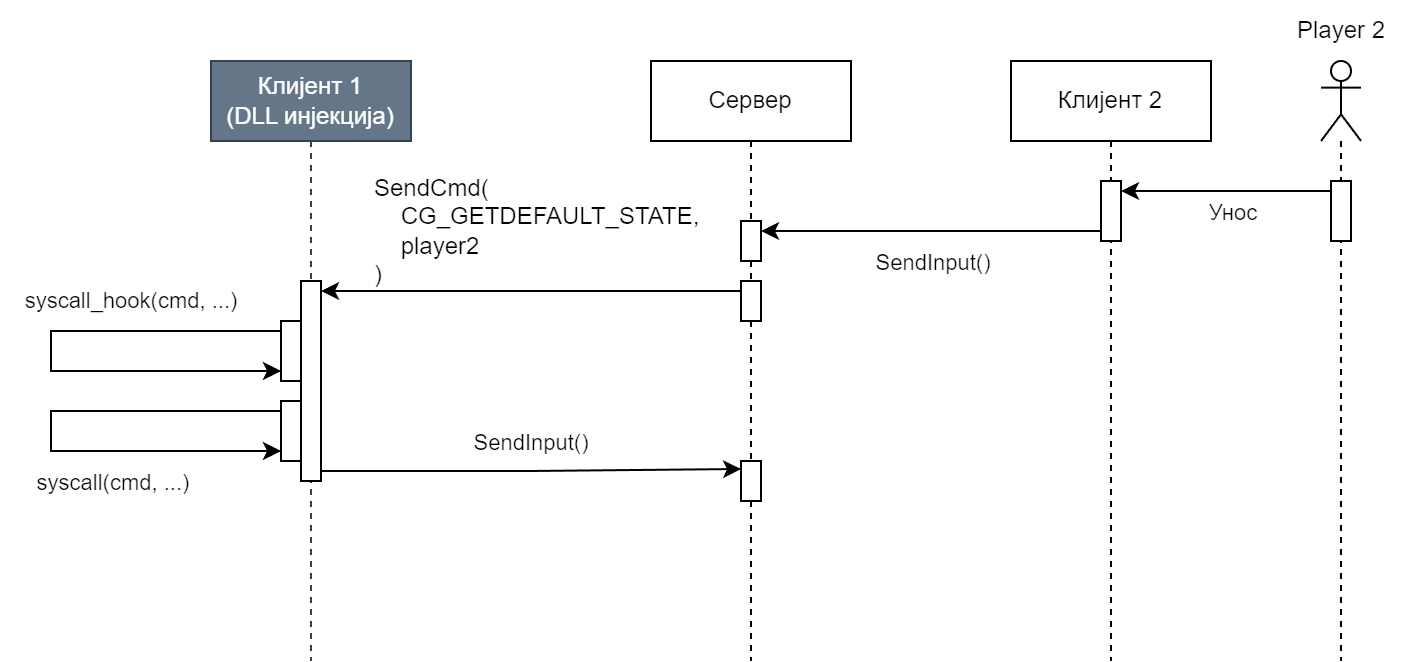

The diagram above was exported from draw.io. Its source (the exported page's mxGraphModel, read from the mxfile embedded in the PNG):
<mxGraphModel dx="1759" dy="702" grid="1" gridSize="10" guides="1" tooltips="1" connect="1" arrows="1" fold="1" page="1" pageScale="1" pageWidth="850" pageHeight="1100" math="0" shadow="0">
  <root>
    <mxCell id="0" />
    <mxCell id="1" parent="0" />
    <mxCell id="2" value="Клијент 1&lt;div&gt;(DLL инјекција)&lt;/div&gt;" style="shape=umlLifeline;perimeter=lifelinePerimeter;whiteSpace=wrap;html=1;container=1;dropTarget=0;collapsible=0;recursiveResize=0;outlineConnect=0;portConstraint=eastwest;newEdgeStyle={&quot;curved&quot;:0,&quot;rounded&quot;:0};fillColor=#647687;fontColor=#ffffff;strokeColor=#314354;" vertex="1" parent="1">
      <mxGeometry x="-620" y="430" width="100" height="300" as="geometry" />
    </mxCell>
    <mxCell id="3" style="edgeStyle=orthogonalEdgeStyle;rounded=0;orthogonalLoop=1;jettySize=auto;html=1;curved=0;exitX=1;exitY=1;exitDx=0;exitDy=-5;exitPerimeter=0;" edge="1" parent="2" source="4">
      <mxGeometry relative="1" as="geometry">
        <mxPoint x="265" y="204" as="targetPoint" />
      </mxGeometry>
    </mxCell>
    <mxCell id="4" value="" style="html=1;points=[[0,0,0,0,5],[0,1,0,0,-5],[1,0,0,0,5],[1,1,0,0,-5]];perimeter=orthogonalPerimeter;outlineConnect=0;targetShapes=umlLifeline;portConstraint=eastwest;newEdgeStyle={&quot;curved&quot;:0,&quot;rounded&quot;:0};" vertex="1" parent="2">
      <mxGeometry x="45" y="110" width="10" height="100" as="geometry" />
    </mxCell>
    <mxCell id="5" value="" style="html=1;points=[[0,0,0,0,5],[0,1,0,0,-5],[1,0,0,0,5],[1,1,0,0,-5]];perimeter=orthogonalPerimeter;outlineConnect=0;targetShapes=umlLifeline;portConstraint=eastwest;newEdgeStyle={&quot;curved&quot;:0,&quot;rounded&quot;:0};" vertex="1" parent="2">
      <mxGeometry x="35" y="130" width="10" height="30" as="geometry" />
    </mxCell>
    <mxCell id="6" style="edgeStyle=orthogonalEdgeStyle;rounded=0;orthogonalLoop=1;jettySize=auto;html=1;curved=0;exitX=0;exitY=0;exitDx=0;exitDy=5;exitPerimeter=0;entryX=0;entryY=1;entryDx=0;entryDy=-5;entryPerimeter=0;" edge="1" parent="2" source="5" target="5">
      <mxGeometry relative="1" as="geometry">
        <Array as="points">
          <mxPoint x="-80" y="135" />
          <mxPoint x="-80" y="155" />
        </Array>
      </mxGeometry>
    </mxCell>
    <mxCell id="7" value="" style="html=1;points=[[0,0,0,0,5],[0,1,0,0,-5],[1,0,0,0,5],[1,1,0,0,-5]];perimeter=orthogonalPerimeter;outlineConnect=0;targetShapes=umlLifeline;portConstraint=eastwest;newEdgeStyle={&quot;curved&quot;:0,&quot;rounded&quot;:0};" vertex="1" parent="2">
      <mxGeometry x="35" y="170" width="10" height="30" as="geometry" />
    </mxCell>
    <mxCell id="8" style="edgeStyle=orthogonalEdgeStyle;rounded=0;orthogonalLoop=1;jettySize=auto;html=1;curved=0;exitX=0;exitY=0;exitDx=0;exitDy=5;exitPerimeter=0;entryX=0;entryY=1;entryDx=0;entryDy=-5;entryPerimeter=0;" edge="1" parent="2" source="7" target="7">
      <mxGeometry relative="1" as="geometry">
        <Array as="points">
          <mxPoint x="-80" y="175" />
          <mxPoint x="-80" y="195" />
        </Array>
      </mxGeometry>
    </mxCell>
    <mxCell id="9" value="syscall(cmd, ...)" style="edgeLabel;html=1;align=center;verticalAlign=middle;resizable=0;points=[];" vertex="1" connectable="0" parent="8">
      <mxGeometry x="-0.29" y="2" relative="1" as="geometry">
        <mxPoint x="4" y="33" as="offset" />
      </mxGeometry>
    </mxCell>
    <mxCell id="10" value="Сервер" style="shape=umlLifeline;perimeter=lifelinePerimeter;whiteSpace=wrap;html=1;container=1;dropTarget=0;collapsible=0;recursiveResize=0;outlineConnect=0;portConstraint=eastwest;newEdgeStyle={&quot;curved&quot;:0,&quot;rounded&quot;:0};" vertex="1" parent="1">
      <mxGeometry x="-400" y="430" width="100" height="300" as="geometry" />
    </mxCell>
    <mxCell id="11" value="" style="html=1;points=[[0,0,0,0,5],[0,1,0,0,-5],[1,0,0,0,5],[1,1,0,0,-5]];perimeter=orthogonalPerimeter;outlineConnect=0;targetShapes=umlLifeline;portConstraint=eastwest;newEdgeStyle={&quot;curved&quot;:0,&quot;rounded&quot;:0};" vertex="1" parent="10">
      <mxGeometry x="45" y="80" width="10" height="20" as="geometry" />
    </mxCell>
    <mxCell id="12" value="" style="html=1;points=[[0,0,0,0,5],[0,1,0,0,-5],[1,0,0,0,5],[1,1,0,0,-5]];perimeter=orthogonalPerimeter;outlineConnect=0;targetShapes=umlLifeline;portConstraint=eastwest;newEdgeStyle={&quot;curved&quot;:0,&quot;rounded&quot;:0};" vertex="1" parent="10">
      <mxGeometry x="45" y="110" width="10" height="20" as="geometry" />
    </mxCell>
    <mxCell id="13" value="" style="html=1;points=[[0,0,0,0,5],[0,1,0,0,-5],[1,0,0,0,5],[1,1,0,0,-5]];perimeter=orthogonalPerimeter;outlineConnect=0;targetShapes=umlLifeline;portConstraint=eastwest;newEdgeStyle={&quot;curved&quot;:0,&quot;rounded&quot;:0};" vertex="1" parent="10">
      <mxGeometry x="45" y="200" width="10" height="20" as="geometry" />
    </mxCell>
    <mxCell id="14" value="Клијент 2" style="shape=umlLifeline;perimeter=lifelinePerimeter;whiteSpace=wrap;html=1;container=1;dropTarget=0;collapsible=0;recursiveResize=0;outlineConnect=0;portConstraint=eastwest;newEdgeStyle={&quot;curved&quot;:0,&quot;rounded&quot;:0};" vertex="1" parent="1">
      <mxGeometry x="-220" y="430" width="100" height="300" as="geometry" />
    </mxCell>
    <mxCell id="15" value="" style="html=1;points=[[0,0,0,0,5],[0,1,0,0,-5],[1,0,0,0,5],[1,1,0,0,-5]];perimeter=orthogonalPerimeter;outlineConnect=0;targetShapes=umlLifeline;portConstraint=eastwest;newEdgeStyle={&quot;curved&quot;:0,&quot;rounded&quot;:0};" vertex="1" parent="14">
      <mxGeometry x="45" y="60" width="10" height="30" as="geometry" />
    </mxCell>
    <mxCell id="16" value="" style="shape=umlLifeline;perimeter=lifelinePerimeter;whiteSpace=wrap;html=1;container=1;dropTarget=0;collapsible=0;recursiveResize=0;outlineConnect=0;portConstraint=eastwest;newEdgeStyle={&quot;curved&quot;:0,&quot;rounded&quot;:0};participant=umlActor;" vertex="1" parent="1">
      <mxGeometry x="-65" y="430" width="20" height="300" as="geometry" />
    </mxCell>
    <mxCell id="17" value="" style="html=1;points=[[0,0,0,0,5],[0,1,0,0,-5],[1,0,0,0,5],[1,1,0,0,-5]];perimeter=orthogonalPerimeter;outlineConnect=0;targetShapes=umlLifeline;portConstraint=eastwest;newEdgeStyle={&quot;curved&quot;:0,&quot;rounded&quot;:0};" vertex="1" parent="16">
      <mxGeometry x="5" y="60" width="10" height="30" as="geometry" />
    </mxCell>
    <mxCell id="18" value="Player 2" style="text;html=1;align=center;verticalAlign=middle;resizable=0;points=[];autosize=1;strokeColor=none;fillColor=none;" vertex="1" parent="1">
      <mxGeometry x="-90" y="400" width="70" height="30" as="geometry" />
    </mxCell>
    <mxCell id="19" style="edgeStyle=orthogonalEdgeStyle;rounded=0;orthogonalLoop=1;jettySize=auto;html=1;curved=0;exitX=0;exitY=0;exitDx=0;exitDy=5;exitPerimeter=0;entryX=1;entryY=0;entryDx=0;entryDy=5;entryPerimeter=0;" edge="1" source="17" target="15" parent="1">
      <mxGeometry relative="1" as="geometry" />
    </mxCell>
    <mxCell id="20" value="Унос" style="edgeLabel;html=1;align=center;verticalAlign=middle;resizable=0;points=[];" vertex="1" connectable="0" parent="19">
      <mxGeometry x="0.1767" y="3" relative="1" as="geometry">
        <mxPoint x="12" y="7" as="offset" />
      </mxGeometry>
    </mxCell>
    <mxCell id="21" style="edgeStyle=orthogonalEdgeStyle;rounded=0;orthogonalLoop=1;jettySize=auto;html=1;curved=0;exitX=0;exitY=1;exitDx=0;exitDy=-5;exitPerimeter=0;entryX=1;entryY=0;entryDx=0;entryDy=5;entryPerimeter=0;" edge="1" source="15" target="11" parent="1">
      <mxGeometry relative="1" as="geometry" />
    </mxCell>
    <mxCell id="22" value="SendInput()" style="edgeLabel;html=1;align=center;verticalAlign=middle;resizable=0;points=[];" vertex="1" connectable="0" parent="21">
      <mxGeometry x="0.0994" y="-3" relative="1" as="geometry">
        <mxPoint x="8" y="18" as="offset" />
      </mxGeometry>
    </mxCell>
    <mxCell id="23" style="edgeStyle=orthogonalEdgeStyle;rounded=0;orthogonalLoop=1;jettySize=auto;html=1;curved=0;exitX=0;exitY=0;exitDx=0;exitDy=5;exitPerimeter=0;entryX=1;entryY=0;entryDx=0;entryDy=5;entryPerimeter=0;" edge="1" source="12" target="4" parent="1">
      <mxGeometry relative="1" as="geometry" />
    </mxCell>
    <mxCell id="24" value="SendCmd(&lt;div&gt;&amp;nbsp; &amp;nbsp; CG_GETDEFAULT_STATE,&amp;nbsp;&lt;/div&gt;&lt;div&gt;&amp;nbsp; &amp;nbsp; player2&lt;/div&gt;&lt;div style=&quot;&quot;&gt;)&lt;/div&gt;" style="text;html=1;align=left;verticalAlign=middle;resizable=0;points=[];autosize=1;strokeColor=none;fillColor=none;" vertex="1" parent="1">
      <mxGeometry x="-540" y="480" width="190" height="70" as="geometry" />
    </mxCell>
    <mxCell id="25" value="syscall_hook(cmd, ...)" style="text;html=1;align=center;verticalAlign=middle;resizable=0;points=[];autosize=1;strokeColor=none;fillColor=none;fontSize=11;" vertex="1" parent="1">
      <mxGeometry x="-725" y="535" width="130" height="30" as="geometry" />
    </mxCell>
    <mxCell id="26" value="SendInput()" style="edgeLabel;html=1;align=center;verticalAlign=middle;resizable=0;points=[];" vertex="1" connectable="0" parent="1">
      <mxGeometry x="-460.00333333333344" y="620" as="geometry" />
    </mxCell>
  </root>
</mxGraphModel>